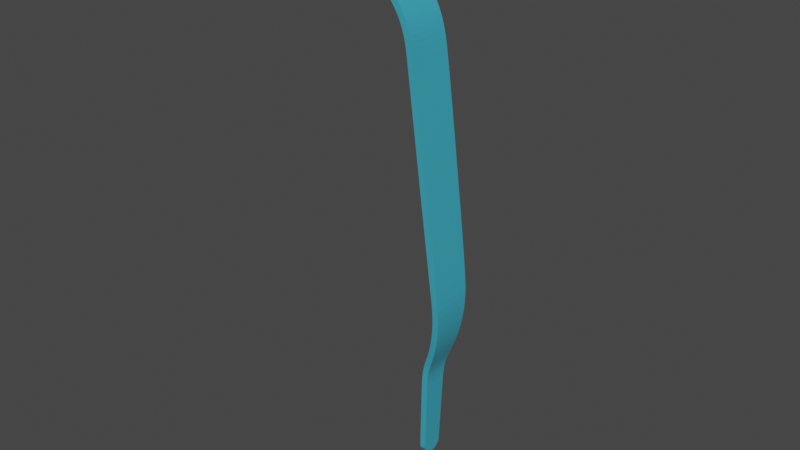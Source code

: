 # Source: PinzaRightAnimated.blend  (saved by Blender 2.91.10; exported with 4.5.12 LTS)
import bpy
from mathutils import Matrix  # noqa: F401  (used for matrix-valued properties, if any)

bpy.ops.wm.read_factory_settings(use_empty=True)
scene = bpy.context.scene
scene.name = 'Scene'

# ---- collections
col_collection = bpy.data.collections.new('Collection'); scene.collection.children.link(col_collection)

# ---- materials (node trees are filled in below, after node groups)
mat_pinza1 = bpy.data.materials.new('Pinza1')
mat_pinza1.alpha_threshold = 0.0
mat_pinza1.line_color = (0.0, 0.0, 0.0, 1.0)

# ---- material node trees
mat_pinza1.use_nodes = True; mat_pinza1.node_tree.nodes.clear()
_N = mat_pinza1.node_tree.nodes; _L = mat_pinza1.node_tree.links
n0 = _N.new('ShaderNodeOutputMaterial'); n0.name = 'Material Output.001'; n0.location = (492, 341)
n0.target = 'CYCLES'
n1 = _N.new('ShaderNodeBsdfPrincipled'); n1.name = 'Principled BSDF'; n1.location = (210, 341)
n1.distribution = 'GGX'
n1.subsurface_method = 'BURLEY'
n1.inputs[0].default_value = (0.07423, 0.5873, 0.8, 1.0)
n1.inputs[1].default_value = 0.3546
n1.inputs[2].default_value = 0.0
n1.inputs[3].default_value = 1.45
n1.inputs[27].default_value = (0.0, 0.0, 0.0, 1.0)
n1.inputs[28].default_value = 1.0
_L.new(n1.outputs[0], n0.inputs[0])
n0.is_active_output = True

# ---- world
world_world = bpy.data.worlds.new('World'); scene.world = world_world
world_world.use_nodes = True; world_world.node_tree.nodes.clear()
_N = world_world.node_tree.nodes; _L = world_world.node_tree.links
n0 = _N.new('ShaderNodeOutputWorld'); n0.name = 'World Output'; n0.location = (300, 300)
n1 = _N.new('ShaderNodeBackground'); n1.name = 'Background'; n1.location = (10, 300)
n1.inputs[0].default_value = (0.05088, 0.05088, 0.05088, 1.0)
_L.new(n1.outputs[0], n0.inputs[0])
n0.is_active_output = True
world_world.color = (0.05088, 0.05088, 0.05088)
world_world.use_sun_shadow = False
world_world.sun_shadow_jitter_overblur = 0.0

# ---- meshes
me_plane = bpy.data.meshes.new('Plane')
me_plane.from_pydata([(0.01166, -0.00713, 0.03208), (0.01094, 0.00698, 0.03939), (0.01091, -0.007274, 0.0394), (-0.001259, -0.007269, 0.05576), (0.001942, -0.007267, 0.05365), (0.005082, -0.00728, 0.05078), (0.006867, -0.007279, 0.04843), (0.009174, -0.007278, 0.04459), (-0.001266, 0.006955, 0.05576), (0.001935, 0.006957, 0.05365), (0.005074, 0.006973, 0.05078), (0.00686, 0.006974, 0.04843), (0.009166, 0.006975, 0.04459), (-0.00537, -0.007271, 0.05655), (-0.005377, 0.006953, 0.05655), (0.01229, 0.006982, 0.03214), (0.0143, 0.003317, -0.09209), (0.0143, -0.003604, -0.09209), (0.01522, -0.004187, -0.06386), (0.01521, 0.0039, -0.06386), (0.01986, 0.006986, -0.02935), (0.01986, -0.007267, -0.02935), (0.02097, -0.006761, -0.03956), (0.02097, 0.00648, -0.03956), (0.01886, -0.005397, -0.05416), (0.02038, -0.006033, -0.04785), (0.01744, -0.004749, -0.05815), (0.01886, 0.005115, -0.05416), (0.01743, 0.004465, -0.05815), (0.02037, 0.005753, -0.04785), (0.01435, -0.003422, -0.09315), (0.01435, -0.002933, -0.09407), (0.01435, -0.00217, -0.09479), (0.01435, -0.001209, -0.09526), (0.01435, -0.0001435, -0.09542), (0.01435, 0.0009218, -0.09526), (0.01435, 0.001883, -0.09479), (0.01435, 0.002646, -0.09407), (0.01435, 0.003135, -0.09315), (0.01504, 0.003682, -0.07167), (0.01504, -0.003969, -0.07167), (-0.005945, -0.007271, 0.05625), (-0.005953, 0.006953, 0.05625)], [], [(14, 13, 3, 8), (8, 3, 4, 9), (9, 4, 5, 10), (10, 5, 6, 11), (11, 6, 7, 12), (12, 7, 2, 1), (0, 15, 1, 2), (30, 31, 32, 33, 34, 35, 36, 37, 38, 16, 17), (20, 21, 22, 23), (23, 22, 25, 29), (29, 25, 24, 27), (27, 24, 26, 28), (28, 26, 18, 19), (40, 17, 16, 39), (39, 19, 18, 40), (15, 0, 21, 20), (13, 14, 42, 41)])
_uv = me_plane.uv_layers.new(name='UVMap')
_uv.uv.foreach_set('vector', [0.0, 0.0, 0.0, 0.0, 0.0, 0.0, 0.0, 0.0, 0.0, 0.0, 0.0, 0.0, 0.0, 0.0, 0.0, 0.0, 0.0, 0.0, 0.0, 0.0, 0.0, 0.0, 0.0, 0.0, 0.0, 0.0, 0.0, 0.0, 0.0, 0.0, 0.0, 0.0, 0.0, 0.0, 0.0, 0.0, 0.0, 0.0, 0.0, 0.0, 0.0, 0.0, 0.0, 0.0, 0.0, 0.0, 0.0, 0.0, 0.0, 0.0, 0.0, 0.0, 0.0, 0.0, 0.0, 0.0, 0.0, 0.0, 0.0, 0.0, 0.0, 0.0, 0.0, 0.0, 0.0, 0.0, 0.0, 0.0, 0.0, 0.0, 0.0, 0.0, 0.0, 0.0, 0.0, 0.0, 0.0, 0.0, 0.0, 0.0, 0.0, 0.0, 0.0, 0.0, 0.0, 0.0, 0.0, 0.0, 0.0, 0.0, 0.0, 0.0, 0.0, 0.0, 0.0, 0.0, 0.0, 0.0, 0.0, 0.0, 0.0, 0.0, 0.0, 0.0, 0.0, 0.0, 0.0, 0.0, 0.0, 0.0, 0.0, 0.0, 0.0, 0.0, 0.0, 0.0, 0.0, 0.0, 0.0, 0.0, 0.0, 0.0, 0.0, 0.0, 0.0, 0.0, 0.0, 0.0, 0.0, 0.0, 0.0, 0.0, 0.0, 0.0, 0.0, 0.0, 0.0, 0.0, 0.0, 0.0, 0.0, 0.0, 0.0, 0.0, 0.0, 0.0, 0.0, 0.0, 0.0, 0.0])
me_plane.materials.append(mat_pinza1)
me_plane.use_remesh_fix_poles = True
me_plane.use_remesh_preserve_attributes = False
me_plane.use_mirror_vertex_groups = False
me_plane.update()
arm_armature = bpy.data.armatures.new('Armature')  # bones are not reproduced

# ---- objects
ob_armature = bpy.data.objects.new('Armature', arm_armature)
ob_pinza1 = bpy.data.objects.new('Pinza1', me_plane)

# ---- transforms, parenting, visibility, modifiers, constraints
ob_armature.location = (0.0, 0.0, 0.0)
ob_armature.lineart.crease_threshold = 0.0
ob_pinza1.parent = ob_armature
ob_pinza1.location = (0.0, 0.0, 0.0)
ob_pinza1.lineart.crease_threshold = 0.0
_vg = ob_pinza1.vertex_groups.new(name='Bone')
for _i, _w in zip([1, 2, 3, 4, 5, 6, 7, 8, 9, 10, 11, 12, 13, 14, 41, 42], [0.285, 0.289, 0.9667, 0.9543, 0.9219, 0.8622, 0.7128, 0.9681, 0.9566, 0.9253, 0.8667, 0.7176, 0.9695, 0.9703, 0.9698, 0.9705]): _vg.add([_i], _w, 'REPLACE')
_vg = ob_pinza1.vertex_groups.new(name='Bone.001')
for _i, _w in zip([0, 1, 2, 3, 4, 5, 6, 7, 8, 9, 10, 11, 12, 13, 14, 15, 20, 21, 22, 23, 24, 25, 27, 29, 41, 42], [0.9759, 0.7149, 0.711, 0.01661, 0.04139, 0.07806, 0.1378, 0.2872, 0.01379, 0.03681, 0.07469, 0.1333, 0.2824, 0.01107, 0.009329, 0.9766, 0.987, 0.9867, 0.8058, 0.8079, 0.05811, 0.2035, 0.0566, 0.2008, 0.01043, 0.009031]): _vg.add([_i], _w, 'REPLACE')
_vg = ob_pinza1.vertex_groups.new(name='Bone.002')
for _i, _w in zip([18, 19, 22, 23, 24, 25, 26, 27, 28, 29, 39, 40], [0.8729, 0.8756, 0.1934, 0.1914, 0.9322, 0.7937, 0.9501, 0.934, 0.9517, 0.7966, 0.0912, 0.09609]): _vg.add([_i], _w, 'REPLACE')
_vg = ob_pinza1.vertex_groups.new(name='Bone.003')
for _i, _w in zip([16, 17, 18, 19, 26, 28, 30, 31, 32, 33, 34, 35, 36, 37, 38, 39, 40], [0.9945, 0.9939, 0.1227, 0.1202, 0.01169, 0.009797, 0.997, 0.9975, 0.9977, 0.9979, 0.9981, 0.9983, 0.9979, 0.9975, 0.9971, 0.9084, 0.9034]): _vg.add([_i], _w, 'REPLACE')
_m = ob_pinza1.modifiers.new('Subdivision', 'SUBSURF')
_m.uv_smooth = 'PRESERVE_CORNERS'
_m.levels = 4
_m = ob_pinza1.modifiers.new('Solidify', 'SOLIDIFY')
_m.thickness = 0.002
_m.offset = 0.0
_m = ob_pinza1.modifiers.new('Armature', 'ARMATURE')
_m = ob_pinza1.modifiers.new('Armature.001', 'ARMATURE')
_m.object = ob_armature

# ---- collection membership
scene.collection.objects.link(ob_armature)
col_collection.objects.link(ob_pinza1)

# ---- scene / render settings (as saved in the file)
scene.frame_start = 1; scene.frame_end = 25; scene.frame_set(1)
scene.render.engine = 'CYCLES'
scene.render.fps = 25
scene.cycles.use_denoising = False
scene.cycles.samples = 128
scene.cycles.sampling_pattern = 'TABULATED_SOBOL'
scene.cycles.use_adaptive_sampling = False
scene.cycles.use_light_tree = False
scene.cycles.max_bounces = 6
scene.view_settings.view_transform = 'Filmic'
bpy.context.view_layer.update()

# ---- added for rendering (the .blend has no active camera and no usable light): camera, sun
cam_auto = bpy.data.cameras.new('AutoCamera')
cam_auto.lens = 50.0
cam_auto.sensor_width = 36.0
cam_auto.clip_end = 1000.0
ob_auto_camera = bpy.data.objects.new('AutoCamera', cam_auto)
scene.collection.objects.link(ob_auto_camera)
ob_auto_camera.location = (0.187212, -0.222188, 0.128238)
ob_auto_camera.rotation_euler = (1.09748, -7.21219e-08, 0.694738)
scene.camera = ob_auto_camera
light_auto_sun = bpy.data.lights.new('AutoSun', 'SUN')
light_auto_sun.energy = 3.0
light_auto_sun.angle = 0.0523599
ob_auto_sun = bpy.data.objects.new('AutoSun', light_auto_sun)
scene.collection.objects.link(ob_auto_sun)
ob_auto_sun.rotation_euler = (0.872665, 0.174533, 0.523599)
bpy.context.view_layer.update()
